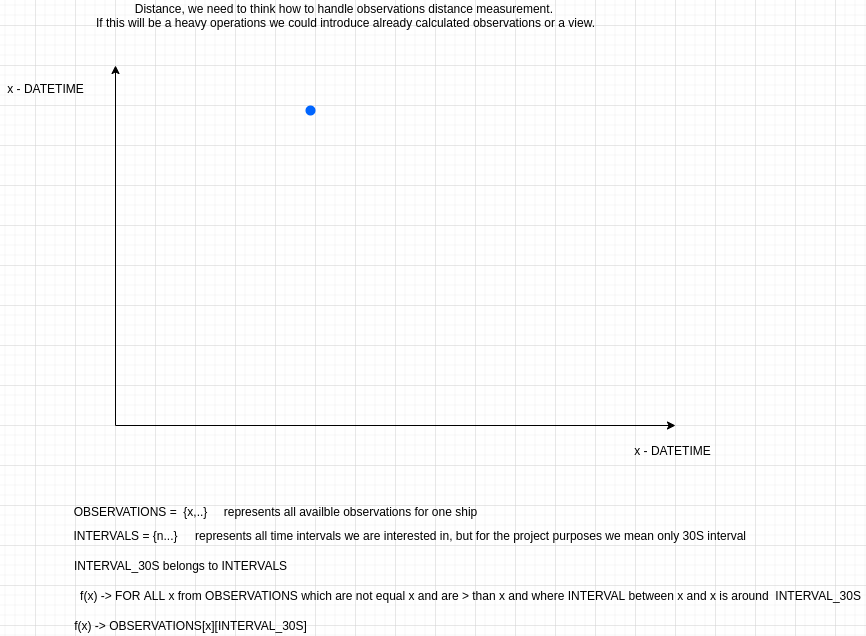

The diagram above was exported from draw.io. Its source (the exported page's mxGraphModel, read from the mxfile embedded in the PNG):
<mxGraphModel dx="1355" dy="825" grid="1" gridSize="10" guides="1" tooltips="1" connect="1" arrows="1" fold="1" page="1" pageScale="1" pageWidth="850" pageHeight="1100" math="0" shadow="0">
  <root>
    <mxCell id="z8wmaLFRHoh2qm9iMUSr-0" />
    <mxCell id="z8wmaLFRHoh2qm9iMUSr-1" parent="z8wmaLFRHoh2qm9iMUSr-0" />
    <mxCell id="z8wmaLFRHoh2qm9iMUSr-2" value="Distance, we need to think how to handle observations distance measurement. &lt;br&gt;If this will be a heavy operations we could introduce already calculated observations or a view." style="text;html=1;align=center;verticalAlign=middle;resizable=0;points=[];autosize=1;" vertex="1" parent="z8wmaLFRHoh2qm9iMUSr-1">
      <mxGeometry x="135" y="135" width="510" height="30" as="geometry" />
    </mxCell>
    <mxCell id="tXILIYJXCeK1H7j35d0p-3" value="" style="endArrow=classic;html=1;" edge="1" parent="z8wmaLFRHoh2qm9iMUSr-1">
      <mxGeometry width="50" height="50" relative="1" as="geometry">
        <mxPoint x="160" y="560" as="sourcePoint" />
        <mxPoint x="160" y="200" as="targetPoint" />
      </mxGeometry>
    </mxCell>
    <mxCell id="tXILIYJXCeK1H7j35d0p-4" value="" style="endArrow=classic;html=1;" edge="1" parent="z8wmaLFRHoh2qm9iMUSr-1">
      <mxGeometry width="50" height="50" relative="1" as="geometry">
        <mxPoint x="160" y="560" as="sourcePoint" />
        <mxPoint x="720" y="560" as="targetPoint" />
      </mxGeometry>
    </mxCell>
    <mxCell id="tXILIYJXCeK1H7j35d0p-5" value="x - DATETIME" style="text;html=1;align=center;verticalAlign=middle;resizable=0;points=[];autosize=1;" vertex="1" parent="z8wmaLFRHoh2qm9iMUSr-1">
      <mxGeometry x="672" y="575" width="90" height="20" as="geometry" />
    </mxCell>
    <mxCell id="tXILIYJXCeK1H7j35d0p-9" value="x - DATETIME" style="text;html=1;align=center;verticalAlign=middle;resizable=0;points=[];autosize=1;" vertex="1" parent="z8wmaLFRHoh2qm9iMUSr-1">
      <mxGeometry x="45" y="213" width="90" height="20" as="geometry" />
    </mxCell>
    <mxCell id="tXILIYJXCeK1H7j35d0p-10" value="" style="shape=ellipse;fillColor=#0065FF;strokeColor=none;html=1" vertex="1" parent="z8wmaLFRHoh2qm9iMUSr-1">
      <mxGeometry x="350" y="240" width="10" height="10" as="geometry" />
    </mxCell>
    <mxCell id="tXILIYJXCeK1H7j35d0p-14" value="OBSERVATIONS =&amp;nbsp; {x,..}" style="text;html=1;align=center;verticalAlign=middle;resizable=0;points=[];autosize=1;" vertex="1" parent="z8wmaLFRHoh2qm9iMUSr-1">
      <mxGeometry x="110" y="636" width="150" height="20" as="geometry" />
    </mxCell>
    <mxCell id="tXILIYJXCeK1H7j35d0p-15" value="INTERVALS = {n...}" style="text;html=1;align=center;verticalAlign=middle;resizable=0;points=[];autosize=1;" vertex="1" parent="z8wmaLFRHoh2qm9iMUSr-1">
      <mxGeometry x="110" y="660" width="120" height="20" as="geometry" />
    </mxCell>
    <mxCell id="tXILIYJXCeK1H7j35d0p-18" value="represents all availble observations for one ship" style="text;html=1;align=center;verticalAlign=middle;resizable=0;points=[];autosize=1;" vertex="1" parent="z8wmaLFRHoh2qm9iMUSr-1">
      <mxGeometry x="260" y="636" width="270" height="20" as="geometry" />
    </mxCell>
    <mxCell id="tXILIYJXCeK1H7j35d0p-19" value="represents all time intervals we are interested in, but for the project purposes we mean only 30S interval" style="text;html=1;align=center;verticalAlign=middle;resizable=0;points=[];autosize=1;" vertex="1" parent="z8wmaLFRHoh2qm9iMUSr-1">
      <mxGeometry x="230" y="660" width="570" height="20" as="geometry" />
    </mxCell>
    <mxCell id="tXILIYJXCeK1H7j35d0p-20" value="INTERVAL_30S belongs to INTERVALS" style="text;html=1;align=center;verticalAlign=middle;resizable=0;points=[];autosize=1;" vertex="1" parent="z8wmaLFRHoh2qm9iMUSr-1">
      <mxGeometry x="110" y="690" width="230" height="20" as="geometry" />
    </mxCell>
    <mxCell id="tXILIYJXCeK1H7j35d0p-21" value="f(x) -&amp;gt; FOR ALL x from OBSERVATIONS which are not equal x and are &amp;gt; than x and where INTERVAL between x and x is around&amp;nbsp; INTERVAL_30S" style="text;html=1;align=center;verticalAlign=middle;resizable=0;points=[];autosize=1;" vertex="1" parent="z8wmaLFRHoh2qm9iMUSr-1">
      <mxGeometry x="120" y="720" width="790" height="20" as="geometry" />
    </mxCell>
    <mxCell id="tXILIYJXCeK1H7j35d0p-22" value="f(x) -&amp;gt; OBSERVATIONS[x][INTERVAL_30S]" style="text;html=1;align=center;verticalAlign=middle;resizable=0;points=[];autosize=1;" vertex="1" parent="z8wmaLFRHoh2qm9iMUSr-1">
      <mxGeometry x="110" y="750" width="250" height="20" as="geometry" />
    </mxCell>
  </root>
</mxGraphModel>